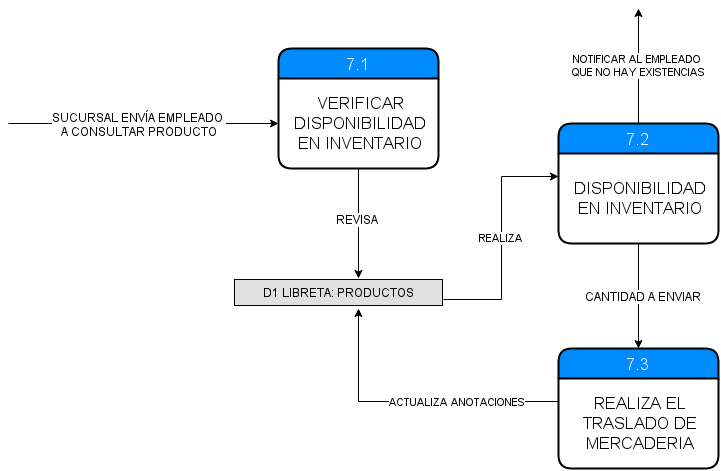

The diagram above was exported from draw.io. Its source (the exported page's mxGraphModel, read from the mxfile embedded in the PNG):
<mxGraphModel dx="794" dy="483" grid="1" gridSize="10" guides="1" tooltips="1" connect="1" arrows="1" fold="1" page="1" pageScale="1" pageWidth="826" pageHeight="1169" background="#ffffff" math="0" shadow="0">
  <root>
    <mxCell id="0" />
    <mxCell id="1" parent="0" />
    <mxCell id="799a6d7efb545e0-1" value="7.1" style="swimlane;html=1;childLayout=stackLayout;horizontal=1;startSize=30;horizontalStack=0;fillColor=#008cff;fontColor=#FFFFFF;rounded=1;fontSize=17;fontStyle=0;strokeWidth=2;resizeParent=0;resizeLast=1;shadow=0;dashed=0;align=center;" vertex="1" parent="1">
      <mxGeometry x="320" y="80" width="160" height="120" as="geometry" />
    </mxCell>
    <mxCell id="799a6d7efb545e0-2" value="&lt;div style=&quot;text-align: center&quot;&gt;&lt;span style=&quot;line-height: 1.2&quot;&gt;VERIFICAR DISPONIBILIDAD EN INVENTARIO&lt;/span&gt;&lt;/div&gt;" style="whiteSpace=wrap;html=1;align=center;strokeColor=none;fillColor=none;spacingLeft=4;fontSize=17;verticalAlign=middle;resizable=0;rotatable=0;part=1;" vertex="1" parent="799a6d7efb545e0-1">
      <mxGeometry y="30" width="160" height="90" as="geometry" />
    </mxCell>
    <mxCell id="799a6d7efb545e0-3" style="edgeStyle=orthogonalEdgeStyle;rounded=0;html=1;jettySize=auto;orthogonalLoop=1;entryX=0;entryY=0.5;" edge="1" target="799a6d7efb545e0-2" parent="1">
      <mxGeometry x="50" y="155" as="geometry">
        <mxPoint x="50" y="155" as="targetPoint" />
        <mxPoint x="50" y="155" as="sourcePoint" />
        <Array as="points">
          <mxPoint x="90" y="155" />
        </Array>
      </mxGeometry>
    </mxCell>
    <mxCell id="799a6d7efb545e0-4" value="SUCURSAL ENVÍA EMPLEADO&amp;nbsp;&lt;div&gt;A CONSULTAR PRODUCTO&lt;/div&gt;" style="text;html=1;resizable=0;points=[];align=center;verticalAlign=middle;labelBackgroundColor=#ffffff;" vertex="1" connectable="0" parent="799a6d7efb545e0-3">
      <mxGeometry x="0.2353" y="-2" relative="1" as="geometry">
        <mxPoint x="-37" y="-2" as="offset" />
      </mxGeometry>
    </mxCell>
    <mxCell id="799a6d7efb545e0-8" style="edgeStyle=orthogonalEdgeStyle;rounded=0;html=1;exitX=0.5;exitY=1;jettySize=auto;orthogonalLoop=1;" edge="1" source="799a6d7efb545e0-2" parent="1">
      <mxGeometry x="400" y="200" as="geometry">
        <mxPoint x="400" y="310" as="targetPoint" />
      </mxGeometry>
    </mxCell>
    <mxCell id="799a6d7efb545e0-9" value="REVISA" style="text;html=1;resizable=0;points=[];align=center;verticalAlign=middle;labelBackgroundColor=#ffffff;" vertex="1" connectable="0" parent="799a6d7efb545e0-8">
      <mxGeometry x="-0.0891" y="-2" relative="1" as="geometry">
        <mxPoint as="offset" />
      </mxGeometry>
    </mxCell>
    <mxCell id="799a6d7efb545e0-19" value="NOTIFICAR AL EMPLEADO&amp;nbsp;&lt;div&gt;QUE NO HAY EXISTENCIAS&lt;/div&gt;" style="edgeStyle=orthogonalEdgeStyle;rounded=0;html=1;exitX=0.5;exitY=0;jettySize=auto;orthogonalLoop=1;" edge="1" parent="1" source="799a6d7efb545e0-10">
      <mxGeometry relative="1" as="geometry">
        <mxPoint x="680" y="40" as="targetPoint" />
      </mxGeometry>
    </mxCell>
    <mxCell id="799a6d7efb545e0-10" value="7.2" style="swimlane;html=1;childLayout=stackLayout;horizontal=1;startSize=30;horizontalStack=0;fillColor=#008cff;fontColor=#FFFFFF;rounded=1;fontSize=17;fontStyle=0;strokeWidth=2;resizeParent=0;resizeLast=1;shadow=0;dashed=0;align=center;" vertex="1" parent="1">
      <mxGeometry x="600" y="155" width="160" height="120" as="geometry" />
    </mxCell>
    <mxCell id="799a6d7efb545e0-11" value="&lt;div style=&quot;text-align: center&quot;&gt;&lt;span style=&quot;line-height: 1.2&quot;&gt;DISPONIBILIDAD EN INVENTARIO&lt;/span&gt;&lt;/div&gt;" style="whiteSpace=wrap;html=1;align=center;strokeColor=none;fillColor=none;spacingLeft=4;fontSize=17;verticalAlign=middle;resizable=0;rotatable=0;part=1;" vertex="1" parent="799a6d7efb545e0-10">
      <mxGeometry y="30" width="160" height="90" as="geometry" />
    </mxCell>
    <mxCell id="799a6d7efb545e0-12" value="REALIZA" style="edgeStyle=orthogonalEdgeStyle;rounded=0;html=1;exitX=1;exitY=0.5;entryX=0;entryY=0.25;jettySize=auto;orthogonalLoop=1;" edge="1" target="799a6d7efb545e0-11" parent="1">
      <mxGeometry x="485" y="208" as="geometry">
        <mxPoint x="485" y="331" as="sourcePoint" />
      </mxGeometry>
    </mxCell>
    <mxCell id="799a6d7efb545e0-13" value="7.3" style="swimlane;html=1;childLayout=stackLayout;horizontal=1;startSize=30;horizontalStack=0;fillColor=#008cff;fontColor=#FFFFFF;rounded=1;fontSize=17;fontStyle=0;strokeWidth=2;resizeParent=0;resizeLast=1;shadow=0;dashed=0;align=center;" vertex="1" parent="1">
      <mxGeometry x="600" y="380" width="160" height="120" as="geometry" />
    </mxCell>
    <mxCell id="799a6d7efb545e0-14" value="REALIZA EL TRASLADO DE MERCADERIA" style="whiteSpace=wrap;html=1;align=center;strokeColor=none;fillColor=none;spacingLeft=4;fontSize=17;verticalAlign=middle;resizable=0;rotatable=0;part=1;" vertex="1" parent="799a6d7efb545e0-13">
      <mxGeometry y="30" width="160" height="90" as="geometry" />
    </mxCell>
    <mxCell id="799a6d7efb545e0-15" style="edgeStyle=orthogonalEdgeStyle;rounded=0;html=1;exitX=0.5;exitY=1;entryX=0.5;entryY=0;jettySize=auto;orthogonalLoop=1;" edge="1" source="799a6d7efb545e0-11" target="799a6d7efb545e0-13" parent="1">
      <mxGeometry x="680" y="275" as="geometry" />
    </mxCell>
    <mxCell id="799a6d7efb545e0-16" value="CANTIDAD A ENVIAR" style="text;html=1;resizable=0;points=[];align=center;verticalAlign=middle;labelBackgroundColor=#ffffff;" vertex="1" connectable="0" parent="799a6d7efb545e0-15">
      <mxGeometry x="-0.0095" y="4" relative="1" as="geometry">
        <mxPoint as="offset" />
      </mxGeometry>
    </mxCell>
    <mxCell id="799a6d7efb545e0-17" value="ACTUALIZA ANOTACIONES" style="edgeStyle=orthogonalEdgeStyle;rounded=0;html=1;exitX=0;exitY=0.25;jettySize=auto;orthogonalLoop=1;" edge="1" source="799a6d7efb545e0-14" parent="1">
      <mxGeometry as="geometry">
        <mxPoint x="-1" y="47" as="offset" />
        <mxPoint x="400" y="340" as="targetPoint" />
        <Array as="points">
          <mxPoint x="400" y="433" />
          <mxPoint x="400" y="340" />
        </Array>
      </mxGeometry>
    </mxCell>
    <mxCell id="799a6d7efb545e0-18" value="D1 LIBRETA: PRODUCTOS" style="text;html=1;align=center;verticalAlign=middle;spacingLeft=4;spacingRight=4;strokeColor=#000000;fillColor=#e0e0e0;rotatable=0;points=[[0,0.5],[1,0.5]];portConstraint=eastwest;" vertex="1" parent="1">
      <mxGeometry x="276" y="311" width="208" height="26" as="geometry" />
    </mxCell>
  </root>
</mxGraphModel>